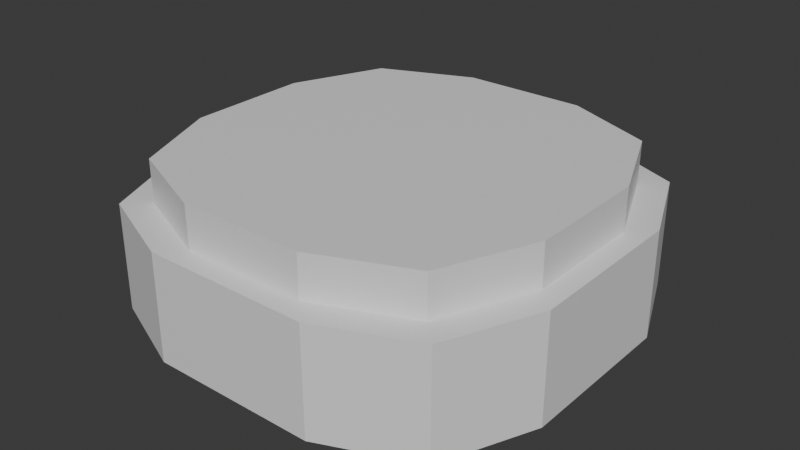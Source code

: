 # Source: settlement.blend  (saved by Blender 4.0.36; exported with 4.5.12 LTS)
import bpy
from mathutils import Matrix  # noqa: F401  (used for matrix-valued properties, if any)

bpy.ops.wm.read_factory_settings(use_empty=True)
scene = bpy.context.scene
scene.name = 'Scene'

# ---- collections
col_collection = bpy.data.collections.new('Collection'); scene.collection.children.link(col_collection)

# ---- materials (node trees are filled in below, after node groups)
mat_material = bpy.data.materials.new('Material')
mat_material.alpha_threshold = 0.0
mat_material.use_transparent_shadow = False
mat_material.roughness = 0.5
mat_material.line_color = (0.0, 0.0, 0.0, 1.0)

# ---- material node trees
mat_material.use_nodes = True; mat_material.node_tree.nodes.clear()
_N = mat_material.node_tree.nodes; _L = mat_material.node_tree.links
n0 = _N.new('ShaderNodeOutputMaterial'); n0.name = 'Material Output'; n0.location = (300, 300)
n1 = _N.new('ShaderNodeBsdfPrincipled'); n1.name = 'Principled BSDF'; n1.location = (10, 300)
n1.inputs[3].default_value = 1.45
_L.new(n1.outputs[0], n0.inputs[0])
n0.is_active_output = True

# ---- world
world_world = bpy.data.worlds.new('World'); scene.world = world_world
world_world.use_nodes = True; world_world.node_tree.nodes.clear()
_N = world_world.node_tree.nodes; _L = world_world.node_tree.links
n0 = _N.new('ShaderNodeOutputWorld'); n0.name = 'World Output'; n0.location = (300, 300)
n1 = _N.new('ShaderNodeBackground'); n1.name = 'Background'; n1.location = (10, 300)
n1.inputs[0].default_value = (0.05088, 0.05088, 0.05088, 1.0)
_L.new(n1.outputs[0], n0.inputs[0])
n0.is_active_output = True
world_world.color = (0.05088, 0.05088, 0.05088)
world_world.use_sun_shadow = False
world_world.sun_shadow_jitter_overblur = 0.0

# ---- meshes
me_cube = bpy.data.meshes.new('Cube')
me_cube.from_pydata([(0.5793, 1.8, 1.0), (1.8, 0.5793, 1.0), (1.439, 1.439, 1.0), (0.7829, 2.0, 0.0), (2.0, 0.7829, 0.0), (1.64, 1.64, 0.0), (1.8, -0.5793, 1.0), (0.5793, -1.8, 1.0), (1.439, -1.439, 1.0), (2.0, -0.7829, 0.0), (0.7829, -2.0, 0.0), (1.64, -1.64, 0.0), (-1.8, 0.5793, 1.0), (-0.5793, 1.8, 1.0), (-1.439, 1.439, 1.0), (-2.0, 0.7829, 0.0), (-0.7829, 2.0, 0.0), (-1.64, 1.64, 0.0), (-0.5793, -1.8, 1.0), (-1.8, -0.5793, 1.0), (-1.439, -1.439, 1.0), (-0.7829, -2.0, 0.0), (-2.0, -0.7829, 0.0), (-1.64, -1.64, 0.0), (2.0, -0.7793, 1.0), (0.7793, -2.0, 1.0), (1.639, -1.639, 1.0), (-0.7793, -2.0, 1.0), (-2.0, -0.7793, 1.0), (-1.639, -1.639, 1.0), (0.7793, 2.0, 1.0), (2.0, 0.7793, 1.0), (1.639, 1.639, 1.0), (-2.0, 0.7793, 1.0), (-0.7793, 2.0, 1.0), (-1.639, 1.639, 1.0), (0.5829, -1.8, 1.392), (1.8, -0.5829, 1.392), (1.44, -1.44, 1.392), (-1.8, -0.5829, 1.392), (-0.5829, -1.8, 1.392), (-1.44, -1.44, 1.392), (1.8, 0.5829, 1.392), (0.5829, 1.8, 1.392), (1.44, 1.44, 1.392), (-0.5829, 1.8, 1.392), (-1.8, 0.5829, 1.392), (-1.44, 1.44, 1.392)], [], [(22, 28, 33, 15), (19, 12, 33, 28), (42, 44, 43, 45, 47, 46, 39, 41, 40, 36, 38, 37), (18, 7, 36, 40), (15, 17, 16, 3, 5, 4, 9, 11, 10, 21, 23, 22), (4, 31, 24, 9), (10, 25, 27, 21), (0, 13, 45, 43), (12, 19, 39, 46), (16, 34, 30, 3), (7, 18, 27, 25), (13, 0, 30, 34), (1, 6, 24, 31), (31, 4, 5, 32), (32, 5, 3, 30), (21, 27, 29, 23), (23, 29, 28, 22), (25, 10, 11, 26), (26, 11, 9, 24), (34, 16, 17, 35), (35, 17, 15, 33), (24, 6, 8, 26), (26, 8, 7, 25), (19, 28, 29, 20), (20, 29, 27, 18), (30, 0, 2, 32), (32, 2, 1, 31), (13, 34, 35, 14), (14, 35, 33, 12), (18, 40, 41, 20), (20, 41, 39, 19), (45, 13, 14, 47), (47, 14, 12, 46), (6, 37, 38, 8), (8, 38, 36, 7), (42, 1, 2, 44), (44, 2, 0, 43), (6, 1, 42, 37)])
_uv = me_cube.uv_layers.new(name='UVMap')
_uv.uv.foreach_set('vector', [0.375, 0.07607, 0.625, 0.0763, 0.625, 0.1737, 0.375, 0.1739, 0.8625, 0.6612, 0.8625, 0.5888, 0.875, 0.5763, 0.875, 0.6737, 0.6375, 0.5886, 0.645, 0.52, 0.7136, 0.5125, 0.7864, 0.5125, 0.855, 0.52, 0.8625, 0.5886, 0.8625, 0.6614, 0.855, 0.73, 0.7864, 0.7375, 0.7136, 0.7375, 0.645, 0.73, 0.6375, 0.6614, 0.7862, 0.7375, 0.7138, 0.7375, 0.7136, 0.7375, 0.7864, 0.7375, 0.125, 0.5761, 0.1475, 0.5225, 0.2011, 0.5, 0.2989, 0.5, 0.3525, 0.5225, 0.375, 0.5761, 0.375, 0.6739, 0.3525, 0.7275, 0.2989, 0.75, 0.2011, 0.75, 0.1475, 0.7275, 0.125, 0.6739, 0.375, 0.5761, 0.625, 0.5763, 0.625, 0.6737, 0.375, 0.6739, 0.375, 0.8261, 0.625, 0.8263, 0.625, 0.9237, 0.375, 0.9239, 0.7138, 0.5125, 0.7862, 0.5125, 0.7864, 0.5125, 0.7136, 0.5125, 0.8625, 0.5888, 0.8625, 0.6612, 0.8625, 0.6614, 0.8625, 0.5886, 0.375, 0.3261, 0.625, 0.3263, 0.625, 0.4237, 0.375, 0.4239, 0.7138, 0.7375, 0.7862, 0.7375, 0.7987, 0.75, 0.7013, 0.75, 0.7862, 0.5125, 0.7138, 0.5125, 0.7013, 0.5, 0.7987, 0.5, 0.6375, 0.5888, 0.6375, 0.6612, 0.625, 0.6737, 0.625, 0.5763, 0.625, 0.5763, 0.375, 0.5761, 0.375, 0.5, 0.625, 0.5, 0.625, 0.5, 0.375, 0.5, 0.375, 0.4239, 0.625, 0.4237, 0.375, 0.9239, 0.625, 0.9237, 0.625, 1.0, 0.375, 1.0, 0.375, 0.0, 0.625, 0.0, 0.625, 0.0763, 0.375, 0.07607, 0.625, 0.8263, 0.375, 0.8261, 0.375, 0.75, 0.625, 0.75, 0.625, 0.75, 0.375, 0.75, 0.375, 0.6739, 0.625, 0.6737, 0.625, 0.3263, 0.375, 0.3261, 0.375, 0.25, 0.625, 0.25, 0.625, 0.25, 0.375, 0.25, 0.375, 0.1739, 0.625, 0.1737, 0.625, 0.6737, 0.6375, 0.6612, 0.6375, 0.7375, 0.6375, 0.7375, 0.6375, 0.7375, 0.6375, 0.7375, 0.7138, 0.7375, 0.7013, 0.75, 0.8625, 0.6612, 0.875, 0.6737, 0.8625, 0.7375, 0.8625, 0.7375, 0.8625, 0.7375, 0.8625, 0.7375, 0.7987, 0.75, 0.7862, 0.7375, 0.7013, 0.5, 0.7138, 0.5125, 0.6375, 0.5125, 0.6375, 0.5125, 0.6375, 0.5125, 0.6375, 0.5125, 0.6375, 0.5888, 0.625, 0.5763, 0.7862, 0.5125, 0.7987, 0.5, 0.8625, 0.5125, 0.8625, 0.5125, 0.8625, 0.5125, 0.8625, 0.5125, 0.875, 0.5763, 0.8625, 0.5888, 0.7862, 0.7375, 0.7864, 0.7375, 0.855, 0.73, 0.8625, 0.7375, 0.8625, 0.7375, 0.855, 0.73, 0.8625, 0.6614, 0.8625, 0.6612, 0.7864, 0.5125, 0.7862, 0.5125, 0.8625, 0.5125, 0.855, 0.52, 0.855, 0.52, 0.8625, 0.5125, 0.8625, 0.5888, 0.8625, 0.5886, 0.6375, 0.6612, 0.6375, 0.6614, 0.645, 0.73, 0.6375, 0.7375, 0.6375, 0.7375, 0.645, 0.73, 0.7136, 0.7375, 0.7138, 0.7375, 0.6375, 0.5886, 0.6375, 0.5888, 0.6375, 0.5125, 0.645, 0.52, 0.645, 0.52, 0.6375, 0.5125, 0.7138, 0.5125, 0.7136, 0.5125, 0.6375, 0.6612, 0.6375, 0.5888, 0.6375, 0.5886, 0.6375, 0.6614])
me_cube.materials.append(mat_material)
me_cube.use_mirror_vertex_groups = False
me_cube.update()

# ---- objects
ob_settlement = bpy.data.objects.new('Settlement', me_cube)

# ---- transforms, parenting, visibility, modifiers, constraints
ob_settlement.location = (0.0, 0.0, 0.0)
ob_settlement.lock_rotations_4d = False
ob_settlement.empty_display_type = 'ARROWS'
ob_settlement.lineart.crease_threshold = 0.0

# ---- collection membership
col_collection.objects.link(ob_settlement)

# ---- scene / render settings (as saved in the file)
scene.frame_start = 1; scene.frame_end = 250; scene.frame_set(1)
scene.render.engine = 'BLENDER_EEVEE_NEXT'
scene.cycles.sampling_pattern = 'TABULATED_SOBOL'
bpy.context.view_layer.update()

# ---- added for rendering (the .blend has no active camera and no usable light): camera, sun
cam_auto = bpy.data.cameras.new('AutoCamera')
cam_auto.lens = 50.0
cam_auto.sensor_width = 36.0
cam_auto.clip_end = 1000.0
ob_auto_camera = bpy.data.objects.new('AutoCamera', cam_auto)
scene.collection.objects.link(ob_auto_camera)
ob_auto_camera.location = (5.38995, -6.46795, 5.00788)
ob_auto_camera.rotation_euler = (1.09748, -7.21219e-08, 0.694738)
scene.camera = ob_auto_camera
light_auto_sun = bpy.data.lights.new('AutoSun', 'SUN')
light_auto_sun.energy = 3.0
light_auto_sun.angle = 0.0523599
ob_auto_sun = bpy.data.objects.new('AutoSun', light_auto_sun)
scene.collection.objects.link(ob_auto_sun)
ob_auto_sun.rotation_euler = (0.872665, 0.174533, 0.523599)
bpy.context.view_layer.update()
